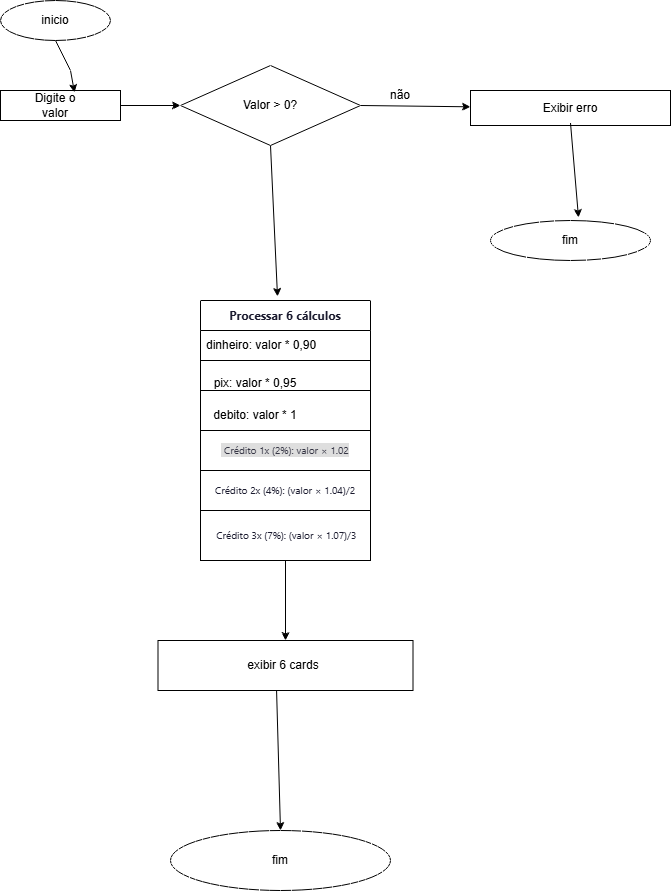

The diagram above was exported from draw.io. Its source (the exported page's mxGraphModel, read from the mxfile embedded in the PNG):
<mxGraphModel dx="860" dy="465" grid="1" gridSize="10" guides="1" tooltips="1" connect="1" arrows="1" fold="1" page="1" pageScale="1" pageWidth="827" pageHeight="1169" math="0" shadow="0">
  <root>
    <mxCell id="0" />
    <mxCell id="1" parent="0" />
    <mxCell id="nYLh9FZLsYP00fOxOPhj-1" parent="1" style="ellipse;whiteSpace=wrap;html=1;" value="" vertex="1">
      <mxGeometry height="40" width="110" x="100" y="50" as="geometry" />
    </mxCell>
    <object label="inicio" id="nYLh9FZLsYP00fOxOPhj-2">
      <mxCell parent="1" style="text;html=1;whiteSpace=wrap;strokeColor=none;fillColor=none;align=center;verticalAlign=middle;rounded=0;" vertex="1">
        <mxGeometry height="30" width="60" x="125" y="55" as="geometry" />
      </mxCell>
    </object>
    <mxCell id="nYLh9FZLsYP00fOxOPhj-3" parent="1" style="rounded=0;whiteSpace=wrap;html=1;" value="" vertex="1">
      <mxGeometry height="30" width="120" x="100" y="140" as="geometry" />
    </mxCell>
    <mxCell id="nYLh9FZLsYP00fOxOPhj-4" edge="1" parent="1" source="nYLh9FZLsYP00fOxOPhj-1" style="endArrow=classic;html=1;rounded=0;exitX=0.5;exitY=1;exitDx=0;exitDy=0;entryX=0.617;entryY=0.067;entryDx=0;entryDy=0;entryPerimeter=0;" target="nYLh9FZLsYP00fOxOPhj-3" value="">
      <mxGeometry height="50" relative="1" width="50" as="geometry">
        <Array as="points">
          <mxPoint x="170" y="120" />
        </Array>
        <mxPoint x="160" y="100" as="sourcePoint" />
        <mxPoint x="180" y="140" as="targetPoint" />
      </mxGeometry>
    </mxCell>
    <mxCell id="nYLh9FZLsYP00fOxOPhj-5" parent="1" style="text;html=1;whiteSpace=wrap;strokeColor=none;fillColor=none;align=center;verticalAlign=middle;rounded=0;" value="Digite o valor" vertex="1">
      <mxGeometry height="30" width="60" x="125" y="140" as="geometry" />
    </mxCell>
    <mxCell id="nYLh9FZLsYP00fOxOPhj-6" parent="1" style="rhombus;whiteSpace=wrap;html=1;" value="" vertex="1">
      <mxGeometry height="80" width="180" x="280" y="115" as="geometry" />
    </mxCell>
    <mxCell id="nYLh9FZLsYP00fOxOPhj-7" parent="1" style="text;html=1;whiteSpace=wrap;strokeColor=none;fillColor=none;align=center;verticalAlign=middle;rounded=0;" value="Valor &amp;gt; 0?" vertex="1">
      <mxGeometry height="30" width="60" x="340" y="140" as="geometry" />
    </mxCell>
    <mxCell id="nYLh9FZLsYP00fOxOPhj-8" edge="1" parent="1" source="nYLh9FZLsYP00fOxOPhj-3" style="endArrow=classic;html=1;rounded=0;entryX=0;entryY=0.5;entryDx=0;entryDy=0;exitX=1;exitY=0.5;exitDx=0;exitDy=0;" target="nYLh9FZLsYP00fOxOPhj-6" value="">
      <mxGeometry height="50" relative="1" width="50" as="geometry">
        <mxPoint x="220" y="160" as="sourcePoint" />
        <mxPoint x="270" y="110" as="targetPoint" />
      </mxGeometry>
    </mxCell>
    <mxCell id="nYLh9FZLsYP00fOxOPhj-10" parent="1" style="rounded=0;whiteSpace=wrap;html=1;" value="" vertex="1">
      <mxGeometry height="35" width="200" x="570" y="140" as="geometry" />
    </mxCell>
    <mxCell id="nYLh9FZLsYP00fOxOPhj-13" edge="1" parent="1" source="nYLh9FZLsYP00fOxOPhj-6" style="endArrow=classic;html=1;rounded=0;exitX=1;exitY=0.5;exitDx=0;exitDy=0;" target="nYLh9FZLsYP00fOxOPhj-10" value="">
      <mxGeometry height="50" relative="1" width="50" as="geometry">
        <mxPoint x="480" y="170" as="sourcePoint" />
        <mxPoint x="530" y="120" as="targetPoint" />
      </mxGeometry>
    </mxCell>
    <mxCell id="nYLh9FZLsYP00fOxOPhj-14" parent="1" style="text;html=1;whiteSpace=wrap;strokeColor=none;fillColor=none;align=center;verticalAlign=middle;rounded=0;" value="não" vertex="1">
      <mxGeometry height="30" width="60" x="470" y="130" as="geometry" />
    </mxCell>
    <mxCell id="nYLh9FZLsYP00fOxOPhj-15" parent="1" style="text;html=1;whiteSpace=wrap;strokeColor=none;fillColor=none;align=center;verticalAlign=middle;rounded=0;" value="Exibir erro" vertex="1">
      <mxGeometry height="30" width="60" x="640" y="142.5" as="geometry" />
    </mxCell>
    <mxCell id="nYLh9FZLsYP00fOxOPhj-16" parent="1" style="ellipse;whiteSpace=wrap;html=1;" value="" vertex="1">
      <mxGeometry height="40" width="160" x="590" y="270" as="geometry" />
    </mxCell>
    <mxCell id="nYLh9FZLsYP00fOxOPhj-17" parent="1" style="text;html=1;whiteSpace=wrap;strokeColor=none;fillColor=none;align=center;verticalAlign=middle;rounded=0;" value="fim" vertex="1">
      <mxGeometry height="30" width="60" x="640" y="275" as="geometry" />
    </mxCell>
    <mxCell id="nYLh9FZLsYP00fOxOPhj-18" edge="1" parent="1" source="nYLh9FZLsYP00fOxOPhj-15" style="endArrow=classic;html=1;rounded=0;entryX=0.55;entryY=-0.075;entryDx=0;entryDy=0;entryPerimeter=0;exitX=0.5;exitY=1;exitDx=0;exitDy=0;" target="nYLh9FZLsYP00fOxOPhj-16" value="">
      <mxGeometry height="50" relative="1" width="50" as="geometry">
        <mxPoint x="680" y="190" as="sourcePoint" />
        <mxPoint x="690" y="270" as="targetPoint" />
      </mxGeometry>
    </mxCell>
    <mxCell id="nYLh9FZLsYP00fOxOPhj-19" edge="1" parent="1" source="nYLh9FZLsYP00fOxOPhj-6" style="endArrow=classic;html=1;rounded=0;exitX=0.5;exitY=1;exitDx=0;exitDy=0;entryX=0.453;entryY=-0.067;entryDx=0;entryDy=0;entryPerimeter=0;" target="nYLh9FZLsYP00fOxOPhj-33" value="">
      <mxGeometry height="50" relative="1" width="50" as="geometry">
        <mxPoint x="390" y="360" as="sourcePoint" />
        <mxPoint x="356.25" y="340" as="targetPoint" />
      </mxGeometry>
    </mxCell>
    <mxCell id="nYLh9FZLsYP00fOxOPhj-33" parent="1" style="swimlane;fontStyle=0;childLayout=stackLayout;horizontal=1;startSize=30;horizontalStack=0;resizeParent=1;resizeParentMax=0;resizeLast=0;collapsible=1;marginBottom=0;whiteSpace=wrap;html=1;" value="&lt;span style=&quot;color: rgb(26, 26, 46); font-family: system-ui, &amp;quot;Segoe UI&amp;quot;, Inter, sans-serif; font-weight: 700; text-align: start; white-space: nowrap; background-color: rgb(255, 255, 255);&quot;&gt;Processar 6 cálculos&lt;/span&gt;" vertex="1">
      <mxGeometry height="60" width="170" x="300" y="350" as="geometry" />
    </mxCell>
    <mxCell id="nYLh9FZLsYP00fOxOPhj-34" parent="nYLh9FZLsYP00fOxOPhj-33" style="text;strokeColor=none;fillColor=none;align=left;verticalAlign=middle;spacingLeft=4;spacingRight=4;overflow=hidden;points=[[0,0.5],[1,0.5]];portConstraint=eastwest;rotatable=0;whiteSpace=wrap;html=1;" value="dinheiro: valor * 0,90" vertex="1">
      <mxGeometry height="30" width="170" y="30" as="geometry" />
    </mxCell>
    <mxCell id="nYLh9FZLsYP00fOxOPhj-38" parent="1" style="rounded=0;whiteSpace=wrap;html=1;" value="" vertex="1">
      <mxGeometry height="30" width="170" x="300" y="410" as="geometry" />
    </mxCell>
    <mxCell id="nYLh9FZLsYP00fOxOPhj-39" parent="1" style="text;html=1;whiteSpace=wrap;strokeColor=none;fillColor=none;align=center;verticalAlign=middle;rounded=0;" value="&lt;br&gt;&lt;div&gt;pix: valor * 0,95&lt;/div&gt;" vertex="1">
      <mxGeometry height="30" width="150" x="280" y="410" as="geometry" />
    </mxCell>
    <mxCell id="nYLh9FZLsYP00fOxOPhj-40" parent="1" style="rounded=0;whiteSpace=wrap;html=1;" value="" vertex="1">
      <mxGeometry height="40" width="170" x="300" y="440" as="geometry" />
    </mxCell>
    <mxCell id="nYLh9FZLsYP00fOxOPhj-41" parent="1" style="text;html=1;whiteSpace=wrap;strokeColor=none;fillColor=none;align=center;verticalAlign=middle;rounded=0;" value="debito: valor * 1" vertex="1">
      <mxGeometry height="30" width="170" x="270" y="450" as="geometry" />
    </mxCell>
    <mxCell id="nYLh9FZLsYP00fOxOPhj-43" parent="1" style="rounded=0;whiteSpace=wrap;html=1;" value="" vertex="1">
      <mxGeometry height="40" width="170" x="300" y="480" as="geometry" />
    </mxCell>
    <mxCell id="nYLh9FZLsYP00fOxOPhj-46" parent="1" style="rounded=0;whiteSpace=wrap;html=1;" value="" vertex="1">
      <mxGeometry height="40" width="170" x="300" y="520" as="geometry" />
    </mxCell>
    <mxCell id="nYLh9FZLsYP00fOxOPhj-47" parent="1" style="text;html=1;whiteSpace=wrap;strokeColor=none;fillColor=none;align=center;verticalAlign=middle;rounded=0;" value="&lt;span style=&quot;color: rgb(26, 26, 46); font-family: system-ui, &amp;quot;Segoe UI&amp;quot;, Inter, sans-serif; font-size: 10px; text-align: start; white-space: nowrap; background-color: rgb(255, 255, 255);&quot;&gt;Crédito 2x (4%): (valor × 1.04)/2&lt;/span&gt;" vertex="1">
      <mxGeometry height="40" width="170" x="300" y="520" as="geometry" />
    </mxCell>
    <mxCell id="nYLh9FZLsYP00fOxOPhj-48" parent="1" style="text;html=1;whiteSpace=wrap;strokeColor=none;fillColor=none;align=center;verticalAlign=middle;rounded=0;" value="&lt;span style=&quot;color: rgb(52, 52, 67); font-family: system-ui, &amp;quot;Segoe UI&amp;quot;, Inter, sans-serif; font-size: 10px; text-align: start; white-space: nowrap; background-color: rgb(222, 222, 222);&quot;&gt;&amp;nbsp;Crédito 1x (2%): valor × 1.02&lt;/span&gt;" vertex="1">
      <mxGeometry height="30" width="170" x="300" y="485" as="geometry" />
    </mxCell>
    <mxCell id="nYLh9FZLsYP00fOxOPhj-49" parent="1" style="rounded=0;whiteSpace=wrap;html=1;" value="" vertex="1">
      <mxGeometry height="50" width="170" x="300" y="560" as="geometry" />
    </mxCell>
    <mxCell id="nYLh9FZLsYP00fOxOPhj-50" parent="1" style="text;html=1;whiteSpace=wrap;strokeColor=none;fillColor=none;align=center;verticalAlign=middle;rounded=0;" value="&lt;span style=&quot;color: rgb(26, 26, 46); font-family: system-ui, &amp;quot;Segoe UI&amp;quot;, Inter, sans-serif; font-size: 10px; text-align: start; white-space: nowrap; background-color: rgb(255, 255, 255);&quot;&gt;&amp;nbsp;Crédito 3x (7%): (valor × 1.07)/3&lt;/span&gt;" vertex="1">
      <mxGeometry height="30" width="170" x="300" y="570" as="geometry" />
    </mxCell>
    <mxCell id="nYLh9FZLsYP00fOxOPhj-51" edge="1" parent="1" source="nYLh9FZLsYP00fOxOPhj-49" style="endArrow=classic;html=1;rounded=0;exitX=0.5;exitY=1;exitDx=0;exitDy=0;entryX=0.5;entryY=0;entryDx=0;entryDy=0;" target="nYLh9FZLsYP00fOxOPhj-53" value="">
      <mxGeometry height="50" relative="1" width="50" as="geometry">
        <mxPoint x="390" y="670" as="sourcePoint" />
        <mxPoint x="385" y="690" as="targetPoint" />
      </mxGeometry>
    </mxCell>
    <mxCell id="nYLh9FZLsYP00fOxOPhj-53" parent="1" style="rounded=0;whiteSpace=wrap;html=1;" value="" vertex="1">
      <mxGeometry height="50" width="255" x="257.5" y="690" as="geometry" />
    </mxCell>
    <mxCell id="nYLh9FZLsYP00fOxOPhj-54" parent="1" style="text;html=1;whiteSpace=wrap;strokeColor=none;fillColor=none;align=center;verticalAlign=middle;rounded=0;" value="exibir 6 cards" vertex="1">
      <mxGeometry height="30" width="260" x="252.5" y="700" as="geometry" />
    </mxCell>
    <mxCell id="nYLh9FZLsYP00fOxOPhj-55" edge="1" parent="1" source="nYLh9FZLsYP00fOxOPhj-53" style="endArrow=classic;html=1;rounded=0;exitX=0.465;exitY=1;exitDx=0;exitDy=0;exitPerimeter=0;entryX=0.5;entryY=0;entryDx=0;entryDy=0;" target="nYLh9FZLsYP00fOxOPhj-56" value="">
      <mxGeometry height="50" relative="1" width="50" as="geometry">
        <mxPoint x="330" y="820" as="sourcePoint" />
        <mxPoint x="380" y="880" as="targetPoint" />
      </mxGeometry>
    </mxCell>
    <mxCell id="nYLh9FZLsYP00fOxOPhj-56" parent="1" style="ellipse;whiteSpace=wrap;html=1;" value="" vertex="1">
      <mxGeometry height="60" width="220" x="270" y="880" as="geometry" />
    </mxCell>
    <mxCell id="nYLh9FZLsYP00fOxOPhj-57" parent="1" style="text;html=1;whiteSpace=wrap;strokeColor=none;fillColor=none;align=center;verticalAlign=middle;rounded=0;" value="fim" vertex="1">
      <mxGeometry height="30" width="60" x="350" y="895" as="geometry" />
    </mxCell>
  </root>
</mxGraphModel>